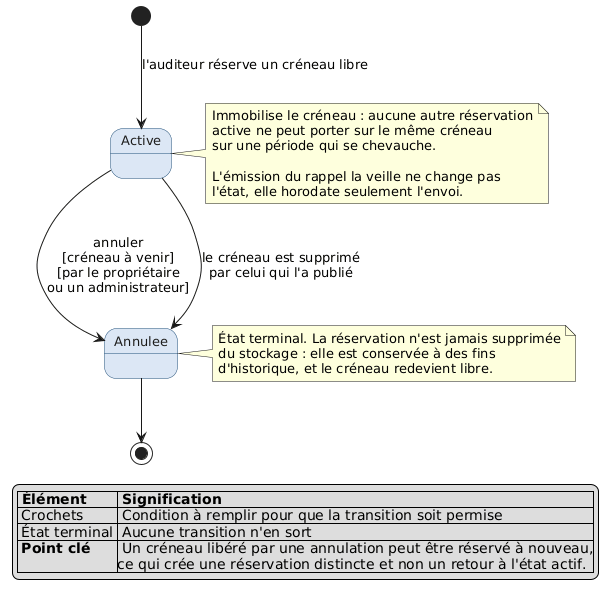

The diagram above was rendered by PlantUML. Its source (embedded in the PNG):
@startuml etats-reservation
skinparam shadowing false
skinparam defaultFontName Helvetica
skinparam defaultFontSize 13
skinparam state {
  BorderColor #1F4E79
  BackgroundColor #DCE7F5
  FontColor #1E1E1E
}

[*] --> Active : l'auditeur réserve un créneau libre

Active --> Annulee : annuler\n[créneau à venir]\n[par le propriétaire\nou un administrateur]
Active --> Annulee : le créneau est supprimé\npar celui qui l'a publié

Annulee --> [*]

note right of Active
  Immobilise le créneau : aucune autre réservation
  active ne peut porter sur le même créneau
  sur une période qui se chevauche.

  L'émission du rappel la veille ne change pas
  l'état, elle horodate seulement l'envoi.
end note

note right of Annulee
  État terminal. La réservation n'est jamais supprimée
  du stockage : elle est conservée à des fins
  d'historique, et le créneau redevient libre.
end note

legend bottom
|= Élément |= Signification |
| Crochets | Condition à remplir pour que la transition soit permise |
| État terminal | Aucune transition n'en sort |
| <b>Point clé</b> | Un créneau libéré par une annulation peut être réservé à nouveau,\nce qui crée une réservation distincte et non un retour à l'état actif. |
endlegend
@enduml